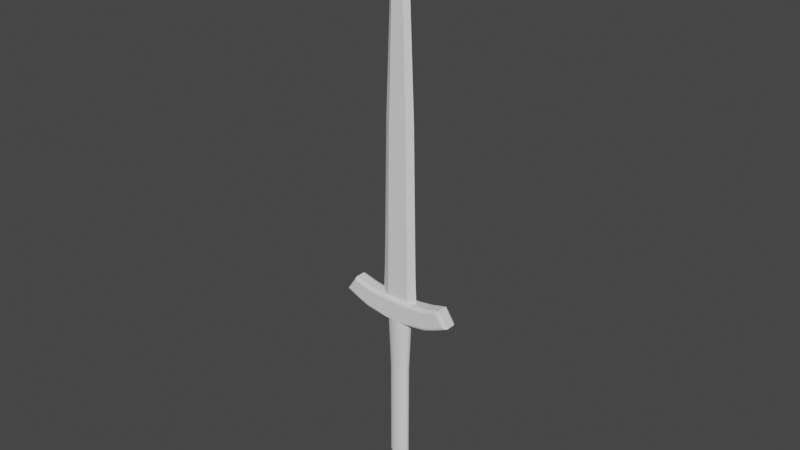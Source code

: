 # Source: Ex-Calibur.blend  (saved by Blender 2.93.21; exported with 4.5.12 LTS)
import bpy
from mathutils import Matrix  # noqa: F401  (used for matrix-valued properties, if any)

bpy.ops.wm.read_factory_settings(use_empty=True)
scene = bpy.context.scene
scene.name = 'Scene'

# ---- collections
col_collection = bpy.data.collections.new('Collection'); scene.collection.children.link(col_collection)

# ---- world
world_world = bpy.data.worlds.new('World'); scene.world = world_world
world_world.use_nodes = True; world_world.node_tree.nodes.clear()
_N = world_world.node_tree.nodes; _L = world_world.node_tree.links
n0 = _N.new('ShaderNodeOutputWorld'); n0.name = 'World Output'; n0.location = (300, 300)
n1 = _N.new('ShaderNodeBackground'); n1.name = 'Background'; n1.location = (10, 300)
n1.inputs[0].default_value = (0.05088, 0.05088, 0.05088, 1.0)
_L.new(n1.outputs[0], n0.inputs[0])
n0.is_active_output = True
world_world.color = (0.05088, 0.05088, 0.05088)
world_world.use_sun_shadow = False
world_world.sun_shadow_jitter_overblur = 0.0

# ---- meshes
me_x = bpy.data.meshes.new('栅格')
me_x.from_pydata([(-0.05316, -0.05335, 0.05), (-0.09923, -0.007448, 0.05), (-0.007079, -0.09926, 0.05), (-0.05316, -0.05335, -0.05), (-0.09923, -0.007448, -0.05), (-0.007078, -0.09926, -0.05), (-0.2576, 0.2429, 0.03146), (-0.2401, 0.2491, 0.05), (-0.2525, 0.2447, 0.04457), (-0.09923, -0.007448, 0.05), (-0.1494, 0.04253, 0.03146), (-0.1347, 0.02789, 0.04457), (-0.1865, 0.1216, 0.05), (-0.2025, 0.1121, 0.03146), (-0.1978, 0.1149, 0.04457), (-0.2457, 0.2658, 0.05), (-0.2699, 0.2798, 0.03146), (-0.2628, 0.2757, 0.04457), (-0.218, 0.1908, 0.05), (-0.2352, 0.1836, 0.03146), (-0.2301, 0.1857, 0.04457), (-0.1605, 0.2835, 0.05), (-0.1513, 0.3043, 0.03146), (-0.154, 0.2982, 0.04457), (-0.1095, 0.198, 0.05), (-0.09407, 0.2083, 0.03146), (-0.09858, 0.2053, 0.04457), (-0.04675, 0.1145, 0.05), (-0.03271, 0.1266, 0.03146), (-0.03683, 0.1231, 0.04457), (0.25, -0.2392, 0.05), (0.2439, -0.2567, 0.03146), (0.2457, -0.2516, 0.04457), (0.04308, -0.1492, 0.03146), (-0.007079, -0.09926, 0.05), (0.02839, -0.1346, 0.04457), (0.1128, -0.2021, 0.03146), (0.1223, -0.186, 0.05), (0.1156, -0.1974, 0.04457), (0.2808, -0.2688, 0.03146), (0.2668, -0.2447, 0.05), (0.2767, -0.2618, 0.04457), (0.1845, -0.2345, 0.03146), (0.1916, -0.2173, 0.05), (0.1866, -0.2294, 0.04457), (0.3048, -0.1502, 0.03146), (0.2841, -0.1594, 0.05), (0.2988, -0.1529, 0.04457), (0.2087, -0.09329, 0.03146), (0.1984, -0.1087, 0.05), (0.2057, -0.09782, 0.04457), (0.1268, -0.03224, 0.03146), (0.1146, -0.04633, 0.05), (0.1232, -0.03637, 0.04457), (0.0468, 0.04697, 0.03146), (0.03372, 0.03384, 0.05), (0.04297, 0.04313, 0.04457), (-0.2401, 0.2491, -0.05), (-0.2576, 0.2429, -0.03147), (-0.2525, 0.2447, -0.04457), (-0.1494, 0.04253, -0.03144), (-0.09923, -0.007448, -0.05), (-0.1347, 0.02789, -0.04455), (-0.2025, 0.1121, -0.03147), (-0.1865, 0.1216, -0.04997), (-0.1978, 0.1149, -0.04457), (-0.2699, 0.2798, -0.03147), (-0.2457, 0.2658, -0.05), (-0.2628, 0.2757, -0.04457), (-0.2352, 0.1836, -0.03147), (-0.218, 0.1908, -0.05), (-0.2301, 0.1857, -0.04457), (-0.1513, 0.3043, -0.03144), (-0.1605, 0.2835, -0.04998), (-0.154, 0.2982, -0.04455), (-0.09407, 0.2083, -0.03144), (-0.1095, 0.198, -0.04997), (-0.09858, 0.2053, -0.04454), (-0.03271, 0.1266, -0.03147), (-0.04675, 0.1145, -0.05), (-0.03683, 0.1231, -0.04457), (0.2439, -0.2567, -0.03147), (0.25, -0.2392, -0.05), (0.2457, -0.2516, -0.04457), (-0.007078, -0.09926, -0.05), (0.04308, -0.1492, -0.03147), (0.02839, -0.1346, -0.04457), (0.1223, -0.186, -0.05003), (0.1128, -0.2021, -0.03144), (0.1156, -0.1974, -0.04456), (0.2668, -0.2447, -0.05), (0.2808, -0.2688, -0.03147), (0.2767, -0.2618, -0.04457), (0.1916, -0.2173, -0.05), (0.1845, -0.2345, -0.03147), (0.1866, -0.2294, -0.04457), (0.2841, -0.1594, -0.05), (0.3048, -0.1502, -0.03147), (0.2988, -0.1529, -0.04457), (0.1984, -0.1087, -0.05), (0.2087, -0.09329, -0.03147), (0.2057, -0.09782, -0.04457), (0.1146, -0.04633, -0.05), (0.1268, -0.03224, -0.03147), (0.1232, -0.03637, -0.04457), (0.03372, 0.03384, -0.04997), (0.0468, 0.04697, -0.03144), (0.04297, 0.04313, -0.04454)], [], [(19, 6, 58, 69), (15, 7, 18, 12, 9, 1, 0, 2, 34, 37, 43, 30, 40, 46, 49, 52, 55, 27, 24, 21), (22, 25, 75, 72), (25, 28, 78, 75), (28, 54, 106, 78), (0, 1, 4, 3), (10, 13, 63, 60), (13, 19, 69, 63), (16, 22, 72, 66), (1, 9, 11, 10, 60, 62, 61, 4), (31, 42, 94, 81), (48, 45, 97, 100), (51, 48, 100, 103), (54, 51, 103, 106), (67, 73, 76, 79, 105, 102, 99, 96, 90, 82, 93, 87, 84, 5, 3, 4, 61, 64, 70, 57), (36, 33, 85, 88), (42, 36, 88, 94), (45, 39, 91, 97), (33, 35, 34, 2, 5, 84, 86, 85), (39, 31, 81, 91), (2, 0, 3, 5), (16, 6, 8, 17), (17, 8, 7, 15), (22, 16, 17, 23), (23, 17, 15, 21), (25, 22, 23, 26), (26, 23, 21, 24), (28, 25, 26, 29), (29, 26, 24, 27), (13, 10, 11, 14), (14, 11, 9, 12), (19, 13, 14, 20), (20, 14, 12, 18), (6, 19, 20, 8), (8, 20, 18, 7), (40, 30, 32, 41), (41, 32, 31, 39), (46, 40, 41, 47), (47, 41, 39, 45), (49, 46, 47, 50), (50, 47, 45, 48), (52, 49, 50, 53), (53, 50, 48, 51), (55, 52, 53, 56), (56, 53, 51, 54), (37, 34, 35, 38), (38, 35, 33, 36), (43, 37, 38, 44), (44, 38, 36, 42), (30, 43, 44, 32), (32, 44, 42, 31), (54, 28, 29, 56), (56, 29, 27, 55), (67, 57, 59, 68), (68, 59, 58, 66), (73, 67, 68, 74), (74, 68, 66, 72), (76, 73, 74, 77), (77, 74, 72, 75), (79, 76, 77, 80), (80, 77, 75, 78), (64, 61, 62, 65), (65, 62, 60, 63), (70, 64, 65, 71), (71, 65, 63, 69), (57, 70, 71, 59), (59, 71, 69, 58), (91, 81, 83, 92), (92, 83, 82, 90), (97, 91, 92, 98), (98, 92, 90, 96), (100, 97, 98, 101), (101, 98, 96, 99), (103, 100, 101, 104), (104, 101, 99, 102), (106, 103, 104, 107), (107, 104, 102, 105), (88, 85, 86, 89), (89, 86, 84, 87), (94, 88, 89, 95), (95, 89, 87, 93), (81, 94, 95, 83), (83, 95, 93, 82), (105, 79, 80, 107), (107, 80, 78, 106), (6, 16, 66, 58)])
_uv = me_x.uv_layers.new(name='UV 贴图')
_uv.uv.foreach_set('vector', [0.0, 0.0, 0.0, 0.0, 0.0, 0.0, 0.0, 0.0, 0.0, 0.0, 0.0, 0.0, 0.0, 0.0, 0.0, 0.0, 0.0, 0.0, 0.0, 0.0, 0.0, 0.0, 0.0, 0.0, 0.0, 0.0, 0.0, 0.0, 0.0, 0.0, 0.0, 0.0, 0.0, 0.0, 0.0, 0.0, 0.0, 0.0, 0.0, 0.0, 0.0, 0.0, 0.0, 0.0, 0.0, 0.0, 0.0, 0.0, 0.0, 0.0, 0.0, 0.0, 0.0, 0.0, 0.0, 0.0, 0.0, 0.0, 0.0, 0.0, 0.0, 0.0, 0.0, 0.0, 0.0, 0.0, 0.0, 0.0, 0.0, 0.0, 0.0, 0.0, 0.0, 0.0, 0.0, 0.0, 0.0, 0.0, 0.0, 0.0, 0.0, 0.0, 0.0, 0.0, 0.0, 0.0, 0.0, 0.0, 0.0, 0.0, 0.0, 0.0, 0.0, 0.0, 0.0, 0.0, 0.0, 0.0, 0.0, 0.0, 0.0, 0.0, 0.0, 0.0, 0.0, 0.0, 0.0, 0.0, 0.0, 0.0, 0.0, 0.0, 0.0, 0.0, 0.0, 0.0, 0.0, 0.0, 0.0, 0.0, 0.0, 0.0, 0.0, 0.0, 0.0, 0.0, 0.0, 0.0, 0.0, 0.0, 0.0, 0.0, 0.0, 0.0, 0.0, 0.0, 0.0, 0.0, 0.0, 0.0, 0.0, 0.0, 0.0, 0.0, 0.0, 0.0, 0.0, 0.0, 0.0, 0.0, 0.0, 0.0, 0.0, 0.0, 0.0, 0.0, 0.0, 0.0, 0.0, 0.0, 0.0, 0.0, 0.0, 0.0, 0.0, 0.0, 0.0, 0.0, 0.0, 0.0, 0.0, 0.0, 0.0, 0.0, 0.0, 0.0, 0.0, 0.0, 0.0, 0.0, 0.0, 0.0, 0.0, 0.0, 0.0, 0.0, 0.0, 0.0, 0.0, 0.0, 0.0, 0.0, 0.0, 0.0, 0.0, 0.0, 0.0, 0.0, 0.0, 0.0, 0.0, 0.0, 0.0, 0.0, 0.0, 0.0, 0.0, 0.0, 0.0, 0.0, 0.0, 0.0, 0.0, 0.0, 0.0, 0.0, 0.0, 0.0, 0.0, 0.0, 0.0, 0.0, 0.0, 0.0, 0.0, 0.0, 0.0, 0.0, 0.0, 0.0, 0.0, 0.0, 0.0, 0.0, 0.0, 0.0, 0.0, 0.0, 0.0, 0.0, 0.0, 0.0, 0.0, 0.0, 0.0, 0.0, 0.0, 0.0, 0.0, 0.0, 0.0, 0.0, 0.0, 0.0, 0.0, 0.0, 0.0, 0.0, 0.0, 0.0, 0.0, 0.0, 0.0, 0.0, 0.0, 0.0, 0.0, 0.0, 0.0, 0.0, 0.0, 0.0, 0.0, 0.0, 0.0, 0.0, 0.0, 0.0, 0.0, 0.0, 0.0, 0.0, 0.0, 0.0, 0.0, 0.0, 0.0, 0.0, 0.0, 0.0, 0.0, 0.0, 0.0, 0.0, 0.0, 0.0, 0.0, 0.0, 0.0, 0.0, 0.0, 0.0, 0.0, 0.0, 0.0, 0.0, 0.0, 0.0, 0.0, 0.0, 0.0, 0.0, 0.0, 0.0, 0.0, 0.0, 0.0, 0.0, 0.0, 0.0, 0.0, 0.0, 0.0, 0.0, 0.0, 0.0, 0.0, 0.0, 0.0, 0.0, 0.0, 0.0, 0.0, 0.0, 0.0, 0.0, 0.0, 0.0, 0.0, 0.0, 0.0, 0.0, 0.0, 0.0, 0.0, 0.0, 0.0, 0.0, 0.0, 0.0, 0.0, 0.0, 0.0, 0.0, 0.0, 0.0, 0.0, 0.0, 0.0, 0.0, 0.0, 0.0, 0.0, 0.0, 0.0, 0.0, 0.0, 0.0, 0.0, 0.0, 0.0, 0.0, 0.0, 0.0, 0.0, 0.0, 0.0, 0.0, 0.0, 0.0, 0.0, 0.0, 0.0, 0.0, 0.0, 0.0, 0.0, 0.0, 0.0, 0.0, 0.0, 0.0, 0.0, 0.0, 0.0, 0.0, 0.0, 0.0, 0.0, 0.0, 0.0, 0.0, 0.0, 0.0, 0.0, 0.0, 0.0, 0.0, 0.0, 0.0, 0.0, 0.0, 0.0, 0.0, 0.0, 0.0, 0.0, 0.0, 0.0, 0.0, 0.0, 0.0, 0.0, 0.0, 0.0, 0.0, 0.0, 0.0, 0.0, 0.0, 0.0, 0.0, 0.0, 0.0, 0.0, 0.0, 0.0, 0.0, 0.0, 0.0, 0.0, 0.0, 0.0, 0.0, 0.0, 0.0, 0.0, 0.0, 0.0, 0.0, 0.0, 0.0, 0.0, 0.0, 0.0, 0.0, 0.0, 0.0, 0.0, 0.0, 0.0, 0.0, 0.0, 0.0, 0.0, 0.0, 0.0, 0.0, 0.0, 0.0, 0.0, 0.0, 0.0, 0.0, 0.0, 0.0, 0.0, 0.0, 0.0, 0.0, 0.0, 0.0, 0.0, 0.0, 0.0, 0.0, 0.0, 0.0, 0.0, 0.0, 0.0, 0.0, 0.0, 0.0, 0.0, 0.0, 0.0, 0.0, 0.0, 0.0, 0.0, 0.0, 0.0, 0.0, 0.0, 0.0, 0.0, 0.0, 0.0, 0.0, 0.0, 0.0, 0.0, 0.0, 0.0, 0.0, 0.0, 0.0, 0.0, 0.0, 0.0, 0.0, 0.0, 0.0, 0.0, 0.0, 0.0, 0.0, 0.0, 0.0, 0.0, 0.0, 0.0, 0.0, 0.0, 0.0, 0.0, 0.0, 0.0, 0.0, 0.0, 0.0, 0.0, 0.0, 0.0, 0.0, 0.0, 0.0, 0.0, 0.0, 0.0, 0.0, 0.0, 0.0, 0.0, 0.0, 0.0, 0.0, 0.0, 0.0, 0.0, 0.0, 0.0, 0.0, 0.0, 0.0, 0.0, 0.0, 0.0, 0.0, 0.0, 0.0, 0.0, 0.0, 0.0, 0.0, 0.0, 0.0, 0.0, 0.0, 0.0, 0.0, 0.0, 0.0, 0.0, 0.0, 0.0, 0.0, 0.0, 0.0, 0.0, 0.0, 0.0, 0.0, 0.0, 0.0, 0.0, 0.0, 0.0, 0.0, 0.0, 0.0, 0.0, 0.0, 0.0, 0.0, 0.0, 0.0, 0.0, 0.0, 0.0, 0.0, 0.0, 0.0, 0.0, 0.0, 0.0, 0.0, 0.0, 0.0, 0.0, 0.0, 0.0, 0.0, 0.0, 0.0, 0.0, 0.0, 0.0, 0.0, 0.0, 0.0, 0.0, 0.0, 0.0, 0.0, 0.0, 0.0, 0.0, 0.0, 0.0, 0.0, 0.0, 0.0, 0.0, 0.0, 0.0, 0.0, 0.0, 0.0, 0.0, 0.0, 0.0, 0.0, 0.0, 0.0, 0.0, 0.0, 0.0, 0.0, 0.0, 0.0, 0.0, 0.0, 0.0, 0.0, 0.0, 0.0, 0.0, 0.0, 0.0, 0.0, 0.0, 0.0, 0.0, 0.0, 0.0, 0.0, 0.0, 0.0, 0.0, 0.0, 0.0, 0.0, 0.0, 0.0, 0.0, 0.0, 0.0, 0.0, 0.0, 0.0, 0.0, 0.0, 0.0, 0.0, 0.0, 0.0, 0.0, 0.0, 0.0, 0.0, 0.0, 0.0, 0.0, 0.0, 0.0, 0.0, 0.0, 0.0, 0.0, 0.0, 0.0, 0.0, 0.0, 0.0, 0.0, 0.0, 0.0, 0.0, 0.0, 0.0, 0.0, 0.0, 0.0, 0.0, 0.0, 0.0, 0.0, 0.0, 0.0, 0.0, 0.0, 0.0, 0.0, 0.0, 0.0, 0.0, 0.0, 0.0, 0.0, 0.0, 0.0, 0.0, 0.0, 0.0, 0.0, 0.0, 0.0, 0.0, 0.0, 0.0, 0.0, 0.0, 0.0, 0.0, 0.0, 0.0, 0.0, 0.0, 0.0, 0.0, 0.0, 0.0, 0.0, 0.0, 0.0, 0.0])
me_x.use_remesh_fix_poles = True
me_x.use_remesh_preserve_attributes = False
me_x.update()
me_x_1 = bpy.data.meshes.new('柱体')
me_x_1.from_pydata([(-0.06385, 1.0, 1.712), (0.1312, 0.9808, 1.712), (0.3188, 0.9239, 1.712), (0.4917, 0.8315, 1.712), (0.6433, 0.7071, 1.712), (0.7676, 0.5556, 1.712), (0.86, 0.3827, 1.712), (0.9169, 0.1951, 1.712), (0.9362, -2.607e-07, 1.712), (0.9169, -0.1951, 1.712), (0.86, -0.3827, 1.712), (0.7676, -0.5556, 1.712), (0.6433, -0.7071, 1.712), (0.4917, -0.8315, 1.712), (0.3188, -0.9239, 1.712), (0.1312, -0.9808, 1.712), (-0.06385, -1.0, 1.712), (-0.2589, -0.9808, 1.712), (-0.4465, -0.9239, 1.712), (-0.6194, -0.8315, 1.712), (-0.771, -0.7071, 1.712), (-0.8953, -0.5556, 1.712), (-0.9877, -0.3827, 1.712), (-1.045, -0.1951, 1.712), (-1.064, -2.05e-07, 1.712), (-1.045, 0.1951, 1.712), (-0.9877, 0.3827, 1.712), (-0.8953, 0.5556, 1.712), (-0.771, 0.7071, 1.712), (-0.6194, 0.8315, 1.712), (-0.4465, 0.9239, 1.712), (-0.2589, 0.9808, 1.712), (-0.3225, 1.24, 8.682), (-0.08083, 1.217, 8.693), (-0.5639, -1.216, 8.67), (0.1517, 1.147, 8.704), (-0.796, -1.145, 8.659), (0.3661, 1.032, 8.714), (0.5541, 0.8781, 8.723), (-1.01, -1.03, 8.649), (0.7084, 0.69, 8.731), (-1.197, -0.876, 8.64), (0.8232, 0.4754, 8.736), (-1.351, -0.6882, 8.633), (0.8939, 0.2424, 8.74), (-1.465, -0.4739, 8.627), (0.9177, -1.122e-06, 8.741), (-1.535, -0.2416, 8.624), (0.8939, -0.2424, 8.74), (-1.559, -1.039e-06, 8.623), (0.8232, -0.4754, 8.736), (-1.535, 0.2416, 8.624), (0.7084, -0.69, 8.731), (-1.465, 0.4739, 8.627), (0.5541, -0.8781, 8.723), (-1.351, 0.6882, 8.633), (0.3661, -1.032, 8.714), (0.1517, -1.147, 8.704), (-1.197, 0.876, 8.64), (-0.08083, -1.217, 8.693), (-1.01, 1.03, 8.649), (-0.3225, -1.24, 8.682), (-0.796, 1.145, 8.659), (-0.5639, 1.216, 8.67), (0.1905, 0.9808, -10.4), (0.3853, 1.0, -10.39), (0.3853, -1.0, -10.39), (0.003277, 0.9239, -10.41), (0.7673, -0.9239, -10.38), (-0.1693, 0.8315, -10.42), (0.58, -0.9808, -10.38), (0.9399, -0.8315, -10.37), (-0.3206, 0.7071, -10.43), (-0.4447, 0.5556, -10.43), (1.091, -0.7071, -10.36), (-0.537, 0.3827, -10.44), (1.215, -0.5556, -10.35), (-0.5938, 0.1951, -10.44), (-0.6129, 1.263e-06, -10.44), (1.308, -0.3827, -10.35), (-0.5938, -0.1951, -10.44), (1.364, -0.1951, -10.35), (-0.537, -0.3827, -10.44), (1.384, 1.195e-06, -10.35), (-0.4447, -0.5556, -10.43), (1.364, 0.1951, -10.35), (-0.3206, -0.7071, -10.43), (1.308, 0.3827, -10.35), (-0.1693, -0.8315, -10.42), (1.215, 0.5556, -10.35), (0.003277, -0.9239, -10.41), (0.1905, -0.9808, -10.4), (1.091, 0.7071, -10.36), (0.9399, 0.8315, -10.37), (0.7673, 0.9239, -10.38), (0.58, 0.9808, -10.38)], [], [(1, 0, 32, 33), (2, 1, 33, 35), (3, 2, 35, 37), (4, 3, 37, 38), (40, 5, 4, 38), (42, 6, 5, 40), (44, 7, 6, 42), (8, 7, 44, 46), (9, 8, 46, 48), (10, 9, 48, 50), (11, 10, 50, 52), (12, 11, 52, 54), (13, 12, 54, 56), (14, 13, 56, 57), (15, 14, 57, 59), (16, 15, 59, 61), (17, 16, 61, 34), (18, 17, 34, 36), (19, 18, 36, 39), (20, 19, 39, 41), (21, 20, 41, 43), (22, 21, 43, 45), (23, 22, 45, 47), (24, 23, 47, 49), (51, 25, 24, 49), (53, 26, 25, 51), (55, 27, 26, 53), (58, 28, 27, 55), (60, 29, 28, 58), (62, 30, 29, 60), (63, 31, 30, 62), (0, 31, 63, 32), (0, 65, 64, 31), (31, 64, 67, 30), (30, 67, 69, 29), (29, 69, 72, 28), (27, 28, 72, 73), (26, 27, 73, 75), (25, 26, 75, 77), (24, 25, 77, 78), (23, 24, 78, 80), (22, 23, 80, 82), (21, 22, 82, 84), (20, 21, 84, 86), (88, 19, 20, 86), (90, 18, 19, 88), (91, 17, 18, 90), (66, 16, 17, 91), (70, 15, 16, 66), (68, 14, 15, 70), (71, 13, 14, 68), (74, 12, 13, 71), (76, 11, 12, 74), (79, 10, 11, 76), (81, 9, 10, 79), (83, 8, 9, 81), (85, 7, 8, 83), (87, 6, 7, 85), (89, 5, 6, 87), (92, 4, 5, 89), (4, 92, 93, 3), (3, 93, 94, 2), (2, 94, 95, 1), (1, 95, 65, 0), (48, 46, 44, 42, 40, 38, 37, 35, 33, 32, 63, 62, 60, 58, 55, 53, 51, 49, 47, 45, 43, 41, 39, 36, 34, 61, 59, 57, 56, 54, 52, 50), (85, 83, 81, 79, 76, 74, 71, 68, 70, 66, 91, 90, 88, 86, 84, 82, 80, 78, 77, 75, 73, 72, 69, 67, 64, 65, 95, 94, 93, 92, 89, 87)])
_uv = me_x_1.uv_layers.new(name='UV 贴图')
_uv.uv.foreach_set('vector', [0.9688, 0.8166, 1.0, 0.8166, 1.0, 0.9929, 0.9688, 0.9932, 0.9375, 0.8166, 0.9688, 0.8166, 0.9688, 0.9932, 0.9375, 0.9935, 0.9062, 0.8166, 0.9375, 0.8166, 0.9375, 0.9935, 0.9062, 0.9937, 0.875, 0.8166, 0.9062, 0.8166, 0.9062, 0.9937, 0.875, 0.994, 0.8438, 0.9942, 0.8438, 0.8166, 0.875, 0.8166, 0.875, 0.994, 0.8125, 0.9943, 0.8125, 0.8166, 0.8438, 0.8166, 0.8438, 0.9942, 0.7812, 0.9944, 0.7812, 0.8166, 0.8125, 0.8166, 0.8125, 0.9943, 0.75, 0.8166, 0.7812, 0.8166, 0.7812, 0.9944, 0.75, 0.9944, 0.7187, 0.8166, 0.75, 0.8166, 0.75, 0.9944, 0.7188, 0.9944, 0.6875, 0.8166, 0.7187, 0.8166, 0.7188, 0.9944, 0.6875, 0.9943, 0.6562, 0.8166, 0.6875, 0.8166, 0.6875, 0.9943, 0.6563, 0.9942, 0.625, 0.8166, 0.6562, 0.8166, 0.6562, 0.9942, 0.625, 0.994, 0.5938, 0.8166, 0.625, 0.8166, 0.625, 0.994, 0.5937, 0.9937, 0.5625, 0.8166, 0.5938, 0.8166, 0.5938, 0.9937, 0.5625, 0.9935, 0.5312, 0.8166, 0.5625, 0.8166, 0.5625, 0.9935, 0.5312, 0.9932, 0.5, 0.8166, 0.5312, 0.8166, 0.5312, 0.9932, 0.5, 0.9929, 0.4688, 0.8166, 0.5, 0.8166, 0.5, 0.9929, 0.4688, 0.9926, 0.4375, 0.8166, 0.4688, 0.8166, 0.4688, 0.9926, 0.4375, 0.9923, 0.4063, 0.8166, 0.4375, 0.8166, 0.4375, 0.9923, 0.4063, 0.9921, 0.375, 0.8166, 0.4063, 0.8166, 0.4062, 0.9921, 0.375, 0.9919, 0.3438, 0.8166, 0.375, 0.8166, 0.375, 0.9919, 0.3438, 0.9917, 0.3125, 0.8166, 0.3438, 0.8166, 0.3438, 0.9917, 0.3125, 0.9915, 0.2812, 0.8166, 0.3125, 0.8166, 0.3125, 0.9915, 0.2812, 0.9915, 0.25, 0.8166, 0.2812, 0.8166, 0.2812, 0.9915, 0.25, 0.9914, 0.2188, 0.9915, 0.2188, 0.8166, 0.25, 0.8166, 0.25, 0.9914, 0.1875, 0.9915, 0.1875, 0.8166, 0.2188, 0.8166, 0.2188, 0.9915, 0.1562, 0.9917, 0.1562, 0.8166, 0.1875, 0.8166, 0.1875, 0.9915, 0.125, 0.9919, 0.125, 0.8166, 0.1562, 0.8166, 0.1562, 0.9917, 0.09375, 0.9921, 0.09375, 0.8166, 0.125, 0.8166, 0.125, 0.9919, 0.0625, 0.9923, 0.0625, 0.8166, 0.09375, 0.8166, 0.09375, 0.9921, 0.03125, 0.9926, 0.03125, 0.8166, 0.0625, 0.8166, 0.0625, 0.9923, 0.0, 0.8166, 0.03125, 0.8166, 0.03125, 0.9926, 0.0, 0.9929, 0.0, 0.8166, 0.0, 0.5103, 0.03125, 0.5101, 0.03125, 0.8166, 0.03125, 0.8166, 0.03125, 0.5101, 0.0625, 0.5099, 0.0625, 0.8166, 0.0625, 0.8166, 0.0625, 0.5099, 0.09375, 0.5096, 0.09375, 0.8166, 0.09375, 0.8166, 0.09375, 0.5096, 0.125, 0.5095, 0.125, 0.8166, 0.1562, 0.8166, 0.125, 0.8166, 0.125, 0.5095, 0.1562, 0.5093, 0.1875, 0.8166, 0.1562, 0.8166, 0.1562, 0.5093, 0.1875, 0.5092, 0.2188, 0.8166, 0.1875, 0.8166, 0.1875, 0.5092, 0.2188, 0.5091, 0.25, 0.8166, 0.2188, 0.8166, 0.2188, 0.5091, 0.25, 0.5091, 0.2812, 0.8166, 0.25, 0.8166, 0.25, 0.5091, 0.2812, 0.5091, 0.3125, 0.8166, 0.2812, 0.8166, 0.2812, 0.5091, 0.3125, 0.5092, 0.3438, 0.8166, 0.3125, 0.8166, 0.3125, 0.5092, 0.3438, 0.5093, 0.375, 0.8166, 0.3438, 0.8166, 0.3438, 0.5093, 0.375, 0.5095, 0.4062, 0.5096, 0.4063, 0.8166, 0.375, 0.8166, 0.375, 0.5095, 0.4375, 0.5099, 0.4375, 0.8166, 0.4063, 0.8166, 0.4062, 0.5096, 0.4688, 0.5101, 0.4688, 0.8166, 0.4375, 0.8166, 0.4375, 0.5099, 0.5, 0.5103, 0.5, 0.8166, 0.4688, 0.8166, 0.4688, 0.5101, 0.5313, 0.5106, 0.5312, 0.8166, 0.5, 0.8166, 0.5, 0.5103, 0.5625, 0.5108, 0.5625, 0.8166, 0.5312, 0.8166, 0.5312, 0.5106, 0.5938, 0.511, 0.5938, 0.8166, 0.5625, 0.8166, 0.5625, 0.5108, 0.625, 0.5112, 0.625, 0.8166, 0.5938, 0.8166, 0.5938, 0.511, 0.6562, 0.5113, 0.6562, 0.8166, 0.625, 0.8166, 0.625, 0.5112, 0.6875, 0.5114, 0.6875, 0.8166, 0.6562, 0.8166, 0.6562, 0.5113, 0.7188, 0.5115, 0.7187, 0.8166, 0.6875, 0.8166, 0.6875, 0.5114, 0.75, 0.5115, 0.75, 0.8166, 0.7187, 0.8166, 0.7188, 0.5115, 0.7812, 0.5115, 0.7812, 0.8166, 0.75, 0.8166, 0.75, 0.5115, 0.8125, 0.5114, 0.8125, 0.8166, 0.7812, 0.8166, 0.7812, 0.5115, 0.8438, 0.5113, 0.8438, 0.8166, 0.8125, 0.8166, 0.8125, 0.5114, 0.875, 0.5112, 0.875, 0.8166, 0.8438, 0.8166, 0.8438, 0.5113, 0.875, 0.8166, 0.875, 0.5112, 0.9062, 0.511, 0.9062, 0.8166, 0.9062, 0.8166, 0.9062, 0.511, 0.9375, 0.5108, 0.9375, 0.8166, 0.9375, 0.8166, 0.9375, 0.5108, 0.9688, 0.5106, 0.9688, 0.8166, 0.9688, 0.8166, 0.9688, 0.5106, 1.0, 0.5103, 1.0, 0.8166, 0.2819, 0.6331, 0.2827, 0.625, 0.2819, 0.6169, 0.2796, 0.6091, 0.2757, 0.602, 0.2706, 0.5957, 0.2643, 0.5906, 0.2571, 0.5868, 0.2494, 0.5844, 0.2413, 0.5836, 0.2332, 0.5844, 0.2255, 0.5868, 0.2184, 0.5906, 0.2121, 0.5958, 0.207, 0.6021, 0.2032, 0.6092, 0.2008, 0.6169, 0.2, 0.625, 0.2008, 0.6331, 0.2032, 0.6408, 0.207, 0.6479, 0.2121, 0.6542, 0.2184, 0.6594, 0.2255, 0.6632, 0.2332, 0.6656, 0.2413, 0.6664, 0.2494, 0.6656, 0.2571, 0.6632, 0.2643, 0.6594, 0.2706, 0.6543, 0.2757, 0.648, 0.2796, 0.6409, 0.7327, 0.6185, 0.7321, 0.625, 0.7327, 0.6315, 0.7346, 0.6378, 0.7377, 0.6435, 0.7419, 0.6486, 0.7469, 0.6527, 0.7527, 0.6558, 0.7589, 0.6577, 0.7654, 0.6583, 0.7719, 0.6577, 0.7782, 0.6558, 0.784, 0.6527, 0.789, 0.6486, 0.7931, 0.6435, 0.7962, 0.6378, 0.7981, 0.6315, 0.7988, 0.625, 0.7981, 0.6185, 0.7962, 0.6122, 0.7931, 0.6065, 0.789, 0.6014, 0.784, 0.5973, 0.7782, 0.5942, 0.7719, 0.5923, 0.7654, 0.5917, 0.7589, 0.5923, 0.7527, 0.5942, 0.7469, 0.5973, 0.7419, 0.6014, 0.7377, 0.6065, 0.7346, 0.6122])
me_x_1.use_remesh_fix_poles = True
me_x_1.use_remesh_preserve_attributes = False
me_x_1.update()
me_001 = bpy.data.meshes.new('栅格.001')
me_001.from_pydata([(-0.6684, -0.8391, 6.333e-07), (0.001316, -0.1409, 6.929e-07), (0.5996, 0.5124, 6.929e-07), (0.6282, 0.5552, 6.929e-07), (0.6363, 0.5959, 6.929e-07), (0.5915, 0.5937, -0.05), (0.5873, 0.5529, -0.05), (0.5567, 0.508, -0.05), (0.5036, 0.4508, -0.05), (-0.08852, -0.176, -0.05), (-0.7092, -0.8171, -0.05), (-0.8366, -0.6715, 8.829e-07), (0.6343, 0.6366, 6.929e-07), (0.5507, 0.5894, -0.05), (0.5059, 0.5586, -0.05), (0.449, 0.5053, -0.05), (-0.1757, -0.08918, -0.05), (-0.8125, -0.7143, -0.05), (0.5915, 0.5937, 0.05), (0.5873, 0.5529, 0.05), (0.5567, 0.508, 0.05), (0.5036, 0.4508, 0.04997), (-0.08852, -0.176, 0.05), (-0.7092, -0.8171, 0.05), (-0.1409, 0.000792, 7.488e-07), (0.5102, 0.6015, 6.892e-07), (0.5528, 0.6302, 6.892e-07), (0.5935, 0.6385, 6.892e-07), (0.5507, 0.5894, 0.05), (0.5059, 0.5586, 0.05), (0.449, 0.5053, 0.05), (-0.1757, -0.08918, 0.05), (-0.8125, -0.7143, 0.05), (-0.8828, -0.8861, 0.05), (-0.8828, -0.8861, -0.05), (-0.8306, -0.9379, 0.05), (-0.8029, -0.9653, 0.01349), (-0.8029, -0.9653, -0.01349), (-0.8306, -0.9379, -0.05), (-0.7914, -0.9739, 6.333e-07), (-0.9709, -0.795, 8.829e-07), (-0.9623, -0.8064, -0.01339), (-0.9623, -0.8064, 0.01339), (-0.9346, -0.8343, -0.05), (-0.9346, -0.8342, -0.05), (-0.9346, -0.8343, 0.05), (-0.9346, -0.8342, 0.05)], [], [(5, 6, 7, 8, 9, 10, 38, 34), (23, 0, 1, 22), (18, 33, 35, 23, 22, 21, 20, 19), (0, 23, 35, 36, 39), (5, 12, 4, 6), (6, 4, 3, 7), (7, 3, 2, 8), (5, 13, 27, 12), (13, 14, 26, 27), (8, 2, 1, 9), (15, 25, 26, 14), (18, 12, 27, 28), (26, 27, 28, 29), (30, 29, 26, 25), (12, 18, 19, 4), (19, 20, 3, 4), (20, 21, 2, 3), (15, 16, 24, 25), (25, 24, 31, 30), (1, 2, 21, 22), (11, 32, 31, 24), (9, 1, 0, 10), (17, 11, 24, 16), (11, 40, 41, 44, 17), (39, 37, 38, 10, 0), (45, 33, 18, 28, 29, 30, 31), (34, 43, 16, 15, 14, 13, 5), (40, 42, 46, 32, 11)])
_uv = me_001.uv_layers.new(name='UV 贴图')
_uv.uv.foreach_set('vector', [0.0, 0.0, 0.0, 0.0, 0.0, 0.0, 0.0, 0.0, 0.0, 0.0, 0.0, 0.0, 0.0, 0.0, 0.0, 0.0, 0.0, 0.0, 0.0, 0.0, 0.0, 0.0, 0.0, 0.0, 0.0, 0.0, 0.0, 0.0, 0.0, 0.0, 0.0, 0.0, 0.0, 0.0, 0.0, 0.0, 0.0, 0.0, 0.0, 0.0, 0.0, 0.0, 0.0, 0.0, 0.0, 0.0, 0.0, 0.0, 0.0, 0.0, 0.0, 0.0, 0.0, 0.0, 0.0, 0.0, 0.0, 0.0, 0.0, 0.0, 0.0, 0.0, 0.0, 0.0, 0.0, 0.0, 0.0, 0.0, 0.0, 0.0, 0.0, 0.0, 0.0, 0.0, 0.0, 0.0, 0.0, 0.0, 0.0, 0.0, 0.0, 0.0, 0.0, 0.0, 0.0, 0.0, 0.0, 0.0, 0.0, 0.0, 0.0, 0.0, 0.0, 0.0, 0.0, 0.0, 0.0, 0.0, 0.0, 0.0, 0.0, 0.0, 0.0, 0.0, 0.0, 0.0, 0.0, 0.0, 0.0, 0.0, 0.0, 0.0, 0.0, 0.0, 0.0, 0.0, 0.0, 0.0, 0.0, 0.0, 0.0, 0.0, 0.0, 0.0, 0.0, 0.0, 0.0, 0.0, 0.0, 0.0, 0.0, 0.0, 0.0, 0.0, 0.0, 0.0, 0.0, 0.0, 0.0, 0.0, 0.0, 0.0, 0.0, 0.0, 0.0, 0.0, 0.0, 0.0, 0.0, 0.0, 0.0, 0.0, 0.0, 0.0, 0.0, 0.0, 0.0, 0.0, 0.0, 0.0, 0.0, 0.0, 0.0, 0.0, 0.0, 0.0, 0.0, 0.0, 0.0, 0.0, 0.0, 0.0, 0.0, 0.0, 0.0, 0.0, 0.0, 0.0, 0.0, 0.0, 0.0, 0.0, 0.0, 0.0, 0.0, 0.0, 0.0, 0.0, 0.0, 0.0, 0.0, 0.0, 0.0, 0.0, 0.0, 0.0, 0.0, 0.0, 0.0, 0.0, 0.0, 0.0, 0.0, 0.0, 0.0, 0.0, 0.0, 0.0, 0.0, 0.0, 0.0, 0.0, 0.0, 0.0, 0.0, 0.0, 0.0, 0.0, 0.0, 0.0, 0.0, 0.0, 0.0, 0.0, 0.0, 0.0, 0.0, 0.0, 0.0, 0.0, 0.0, 0.0, 0.0, 0.0, 0.0, 0.0, 0.0, 0.0, 0.0, 0.0, 0.0, 0.0, 0.0, 0.0, 0.0, 0.0, 0.0, 0.0, 0.0, 0.0, 0.0, 0.0, 0.0, 0.0, 0.0, 0.0, 0.0, 0.0, 0.0, 0.0])
me_001.use_remesh_fix_poles = True
me_001.use_remesh_preserve_attributes = False
me_001.update()

# ---- objects
ob_x = bpy.data.objects.new('栅格', me_x)
ob_x_1 = bpy.data.objects.new('柱体', me_x_1)
ob_001 = bpy.data.objects.new('栅格.001', me_001)

# ---- transforms, parenting, visibility, modifiers, constraints
ob_x.location = (0.5725, 0.25, -1.525)
ob_x.rotation_euler = (1.571, -0.7835, -1.339e-07)
ob_x.scale = (5.0, 5.0, 5.0)
ob_x_1.location = (0.5725, 0.25, -4.213)
ob_x_1.rotation_euler = (1.529e-10, 0.04768, 6.412e-09)
ob_x_1.scale = (0.3334, 0.2001, 0.267)
ob_001.location = (0.5725, 0.25, 5.061)
ob_001.rotation_euler = (1.571, -0.7835, -1.339e-07)
ob_001.scale = (5.0, 5.0, 2.5)

# ---- collection membership
col_collection.objects.link(ob_x)
col_collection.objects.link(ob_x_1)
col_collection.objects.link(ob_001)

# ---- scene / render settings (as saved in the file)
scene.frame_start = 1; scene.frame_end = 250; scene.frame_set(1)
scene.render.engine = 'BLENDER_EEVEE_NEXT'
scene.cycles.use_denoising = False
scene.cycles.samples = 128
scene.cycles.sampling_pattern = 'TABULATED_SOBOL'
scene.cycles.use_adaptive_sampling = False
scene.cycles.use_light_tree = False
scene.view_settings.view_transform = 'Filmic'
bpy.context.view_layer.update()

# ---- added for rendering (the .blend has no active camera and no usable light): camera, sun
cam_auto = bpy.data.cameras.new('AutoCamera')
cam_auto.lens = 50.0
cam_auto.sensor_width = 36.0
cam_auto.clip_end = 1000.0
ob_auto_camera = bpy.data.objects.new('AutoCamera', cam_auto)
scene.collection.objects.link(ob_auto_camera)
ob_auto_camera.location = (19.1907, -22.0928, 16.1694)
ob_auto_camera.rotation_euler = (1.09748, -7.21219e-08, 0.694738)
scene.camera = ob_auto_camera
light_auto_sun = bpy.data.lights.new('AutoSun', 'SUN')
light_auto_sun.energy = 3.0
light_auto_sun.angle = 0.0523599
ob_auto_sun = bpy.data.objects.new('AutoSun', light_auto_sun)
scene.collection.objects.link(ob_auto_sun)
ob_auto_sun.rotation_euler = (0.872665, 0.174533, 0.523599)
bpy.context.view_layer.update()
